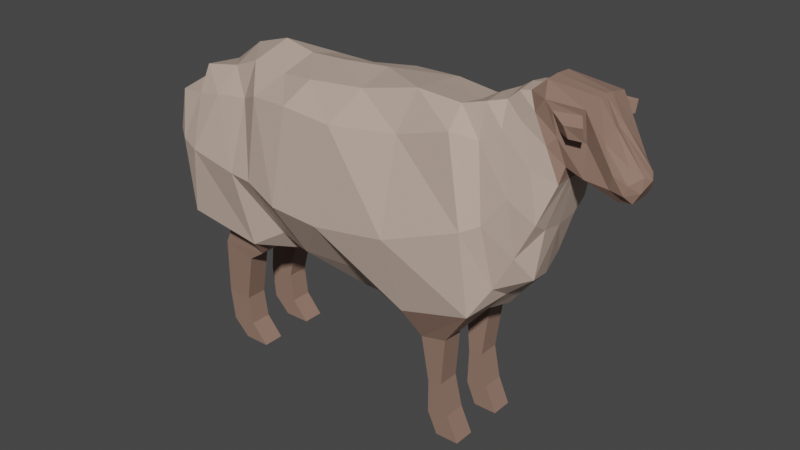 # Source: sheep_ah.blend  (saved by Blender 3.6.11; exported with 4.5.12 LTS)
import bpy
from mathutils import Matrix  # noqa: F401  (used for matrix-valued properties, if any)

bpy.ops.wm.read_factory_settings(use_empty=True)
scene = bpy.context.scene
scene.name = 'Scene'

# ---- collections
col_collection = bpy.data.collections.new('Collection'); scene.collection.children.link(col_collection)

# ---- materials (node trees are filled in below, after node groups)
mat_material_002 = bpy.data.materials.new('Material.002')
mat_material_002.use_transparent_shadow = False
mat_material_001 = bpy.data.materials.new('Material.001')
mat_material_001.use_transparent_shadow = False

# ---- material node trees
mat_material_002.use_nodes = True; mat_material_002.node_tree.nodes.clear()
_N = mat_material_002.node_tree.nodes; _L = mat_material_002.node_tree.links
n0 = _N.new('ShaderNodeBsdfPrincipled'); n0.name = 'Principled BSDF'; n0.location = (10, 300)
n0.distribution = 'GGX'
n0.subsurface_method = 'RANDOM_WALK_SKIN'
n0.inputs[0].default_value = (0.2883, 0.177, 0.1344, 1.0)
n0.inputs[3].default_value = 1.45
n0.inputs[27].default_value = (0.0, 0.0, 0.0, 1.0)
n0.inputs[28].default_value = 1.0
n1 = _N.new('ShaderNodeOutputMaterial'); n1.name = 'Material Output'; n1.location = (300, 300)
_L.new(n0.outputs[0], n1.inputs[0])
n1.is_active_output = True
mat_material_001.use_nodes = True; mat_material_001.node_tree.nodes.clear()
_N = mat_material_001.node_tree.nodes; _L = mat_material_001.node_tree.links
n0 = _N.new('ShaderNodeBsdfPrincipled'); n0.name = 'Principled BSDF'; n0.location = (10, 300)
n0.distribution = 'GGX'
n0.subsurface_method = 'RANDOM_WALK_SKIN'
n0.inputs[0].default_value = (0.5173, 0.3938, 0.3221, 1.0)
n0.inputs[3].default_value = 1.45
n0.inputs[27].default_value = (0.0, 0.0, 0.0, 1.0)
n0.inputs[28].default_value = 1.0
n1 = _N.new('ShaderNodeOutputMaterial'); n1.name = 'Material Output'; n1.location = (300, 300)
_L.new(n0.outputs[0], n1.inputs[0])
n1.is_active_output = True

# ---- world
world_world = bpy.data.worlds.new('World'); scene.world = world_world
world_world.use_nodes = True; world_world.node_tree.nodes.clear()
_N = world_world.node_tree.nodes; _L = world_world.node_tree.links
n0 = _N.new('ShaderNodeOutputWorld'); n0.name = 'World Output'; n0.location = (300, 300)
n1 = _N.new('ShaderNodeBackground'); n1.name = 'Background'; n1.location = (10, 300)
n1.inputs[0].default_value = (0.05088, 0.05088, 0.05088, 1.0)
_L.new(n1.outputs[0], n0.inputs[0])
n0.is_active_output = True
world_world.color = (0.05088, 0.05088, 0.05088)
world_world.use_sun_shadow = False
world_world.sun_shadow_jitter_overblur = 0.0

# ---- meshes
me_plane = bpy.data.meshes.new('Plane')
me_plane.from_pydata([(0.3142, -0.9227, 0.7797), (1.058, -0.919, 0.7117), (0.2869, 1.166, 1.044), (0.9656, 1.082, 0.989), (-0.1936, -0.8577, 0.6858), (-0.2369, 1.165, 1.032), (-0.5871, -1.09, 0.8668), (-0.6668, 0.9624, 0.7977), (-1.582, -0.84, 0.987), (-1.139, 0.9285, 0.8355), (-1.82, -0.4206, 0.5985), (-1.504, 0.8516, 0.8147), (-1.873, -0.1412, 0.6578), (-1.856, 0.8235, 0.7897), (2.007, -1.12, 0.8758), (1.811, 1.111, 0.7411), (2.956, -0.8786, 0.8303), (2.539, 1.321, 0.706), (3.389, -0.05452, 0.5591), (3.085, 1.419, 0.4623), (3.144, -0.5249, 0.5986), (2.836, 1.237, 0.5344), (3.62, 0.4248, 0.5115), (3.296, 1.548, 0.4011), (3.778, 0.9114, 0.3568), (3.448, 1.695, 0.3922), (3.816, 1.119, 0.2955), (3.575, 1.87, 0.4099), (4.047, 1.035, 0.2948), (4.062, 1.864, 0.3963), (4.333, 0.9862, 0.2472), (4.283, 1.519, 0.3309), (4.505, 0.9522, 0.2417), (4.514, 1.271, 0.1846), (2.134, -1.561, 0.629), (2.494, -1.485, 0.6229), (2.218, -2.223, 0.5897), (2.418, -2.185, 0.5889), (2.21, -2.697, 0.5783), (2.519, -2.641, 0.5776), (2.348, -3.001, 0.5736), (2.683, -2.997, 0.5725), (-0.9525, -1.55, 0.6203), (-1.437, -1.439, 0.6184), (-1.311, -1.164, 0.627), (-0.6904, -1.367, 0.6422), (-1.111, -2.274, 0.5817), (-1.489, -2.269, 0.5787), (-1.055, -2.681, 0.575), (-1.437, -2.733, 0.5728), (-0.812, -2.96, 0.5728), (-1.198, -2.964, 0.5716), (0.3328, 1.401, 0.614), (0.3252, -1.259, 0.3995), (1.004, -1.346, 0.39), (1.093, 1.443, 0.5184), (-0.1988, 1.336, 0.524), (-0.177, -1.191, 0.4022), (-0.7141, 1.394, 0.524), (-0.5343, -1.178, 0.3719), (-1.123, 1.232, 0.4829), (-1.518, -0.8934, 0.3855), (-1.626, 1.153, 0.5307), (-1.847, -0.5698, 0.3377), (-1.89, 0.8942, 0.3118), (-1.995, -0.2046, 0.4057), (2.026, -1.317, 0.4255), (1.876, 1.605, 0.4266), (2.943, -0.9636, 0.3478), (2.476, 1.555, 0.3891), (3.557, -0.3476, 0.3691), (3.003, 1.69, 0.2589), (3.179, -0.6769, 0.3527), (2.787, 1.64, 0.3434), (3.624, 0.298, 0.3098), (3.154, 1.83, 0.2553), (3.783, 0.9272, 0.1537), (3.292, 1.858, 0.2406), (3.796, 1.049, 0.1038), (3.468, 2.016, 0.2079), (4.017, 0.9627, 0.09604), (4.066, 1.922, 0.1166), (4.379, 0.8215, 0.1315), (4.262, 1.631, 0.08483), (4.566, 0.8477, 0.1407), (4.65, 1.165, 0.09322), (2.133, -1.56, 0.3193), (2.493, -1.483, 0.3136), (2.217, -2.223, 0.2826), (2.418, -2.185, 0.2818), (2.21, -2.697, 0.2717), (2.519, -2.641, 0.2711), (2.348, -3.001, 0.2672), (2.683, -2.997, 0.2662), (-1.439, -1.432, 0.3035), (-0.9526, -1.547, 0.3072), (-1.346, -1.157, 0.3656), (-0.69, -1.364, 0.3273), (-1.489, -2.268, 0.2716), (-1.111, -2.273, 0.2745), (-1.437, -2.733, 0.2663), (-1.055, -2.68, 0.2684), (-1.198, -2.964, 0.2652), (-0.812, -2.959, 0.2664), (0.3505, 1.501, 0.0), (0.2549, -1.439, 0.0), (0.9285, -1.562, 0.0), (1.076, 1.565, 0.0), (-0.2026, 1.478, 0.0), (-0.1766, -1.205, 0.0), (-0.6578, 1.576, 0.0), (-0.5744, -1.291, 0.0), (-1.178, 1.421, 0.0), (-1.568, -0.7951, 0.0), (-1.608, 1.101, 0.0), (-1.932, -0.5666, 0.0), (-1.912, 0.8825, 0.0), (-1.887, -0.2163, 0.0), (2.01, -1.273, 0.0), (1.833, 1.559, 0.0), (3.001, -1.024, 0.0), (2.497, 1.501, 0.0), (3.483, -0.4341, 0.0), (3.015, 1.774, 0.0), (3.21, -0.7523, 0.0), (2.754, 1.65, 0.0), (3.62, 0.2486, -0.0004795), (3.15, 1.866, 0.0), (3.776, 0.9092, -0.0007431), (3.289, 1.884, 0.0), (3.785, 1.028, -0.0004328), (3.46, 2.026, -2.058e-05), (4.004, 0.9459, -0.0006671), (4.058, 1.935, -4.322e-05), (4.37, 0.8121, -0.0003802), (4.246, 1.622, -0.0002039), (4.56, 0.8418, -0.0002081), (4.703, 1.117, -0.0001131), (0.1709, -0.1672, 1.206), (0.8671, -0.2247, 1.181), (-0.3405, -0.001781, 1.121), (-0.6956, 0.004426, 1.085), (-1.43, 0.1349, 1.065), (-1.734, 0.1928, 0.9679), (-1.913, 0.2651, 0.8453), (1.89, -0.08799, 1.119), (2.829, 0.2157, 0.8606), (3.299, 0.6821, 0.6126), (3.016, 0.3006, 0.7025), (3.51, 1.057, 0.5121), (3.636, 1.345, 0.4213), (3.73, 1.469, 0.377), (4.053, 1.45, 0.2952), (4.384, 1.195, 0.3057), (4.538, 1.083, 0.2348), (-2.097, 0.2746, 0.2045), (4.642, 0.9848, 0.1232), (-1.981, 0.2727, 0.0), (4.633, 0.9804, -0.0001651), (-2.047, 0.6278, 0.0), (-2.04, 0.6303, 0.295), (-2.106, 0.2883, 0.2095), (-2.077, 0.2915, 0.0), (-2.023, 0.01051, 0.06376), (-2.043, 0.005322, 0.0), (-2.059, 0.02947, 0.08556), (-2.07, 0.02265, -8.848e-09), (0.3379, -0.8498, -0.6974), (1.058, -0.919, -0.7117), (0.3104, 1.114, -0.9573), (0.972, 1.044, -0.8999), (-0.1936, -0.8577, -0.6858), (-0.2016, 1.112, -0.9435), (-0.5871, -1.09, -0.8668), (-0.6668, 0.9624, -0.7977), (-1.448, -0.782, -0.7471), (-1.139, 0.9285, -0.8355), (-1.82, -0.4206, -0.5985), (-1.504, 0.8516, -0.8147), (-1.81, -0.1182, -0.6231), (-1.805, 0.7921, -0.7444), (2.007, -1.12, -0.8758), (1.811, 1.111, -0.7411), (2.956, -0.8786, -0.8303), (2.498, 1.265, -0.6249), (3.389, -0.05454, -0.56), (3.085, 1.419, -0.4632), (3.144, -0.5249, -0.5986), (2.836, 1.237, -0.5353), (3.62, 0.4246, -0.5125), (3.296, 1.548, -0.4021), (3.777, 0.9093, -0.3594), (3.448, 1.695, -0.3931), (3.814, 1.112, -0.3004), (3.575, 1.87, -0.41), (4.041, 1.018, -0.3071), (4.062, 1.864, -0.3964), (4.332, 0.9832, -0.2491), (4.283, 1.519, -0.3312), (4.505, 0.9513, -0.2425), (4.513, 1.27, -0.185), (2.134, -1.561, -0.629), (2.494, -1.485, -0.6229), (2.218, -2.223, -0.5897), (2.418, -2.185, -0.5889), (2.21, -2.697, -0.5783), (2.519, -2.641, -0.5776), (2.348, -3.001, -0.5736), (2.683, -2.997, -0.5725), (-0.9525, -1.55, -0.6203), (-1.437, -1.439, -0.6184), (-1.311, -1.164, -0.627), (-0.6904, -1.367, -0.6422), (-1.111, -2.274, -0.5817), (-1.489, -2.269, -0.5787), (-1.055, -2.681, -0.575), (-1.437, -2.733, -0.5728), (-0.812, -2.96, -0.5728), (-1.198, -2.964, -0.5716), (0.3485, 1.317, -0.5639), (0.3252, -1.259, -0.3995), (1.004, -1.346, -0.39), (1.093, 1.443, -0.5184), (-0.1988, 1.336, -0.524), (-0.177, -1.191, -0.4022), (-0.67, 1.31, -0.4724), (-0.5343, -1.178, -0.3719), (-1.123, 1.232, -0.4829), (-1.518, -0.8934, -0.3855), (-1.528, 1.071, -0.4905), (-1.847, -0.5698, -0.3377), (-1.89, 0.8942, -0.3118), (-1.847, -0.1697, -0.3863), (1.997, -1.203, -0.3909), (1.864, 1.516, -0.3864), (2.943, -0.9636, -0.3478), (2.449, 1.466, -0.3471), (3.429, -0.2984, -0.3364), (3.003, 1.69, -0.2597), (3.179, -0.6769, -0.3527), (2.763, 1.554, -0.2958), (3.624, 0.2979, -0.3107), (3.154, 1.83, -0.2562), (3.783, 0.9261, -0.1556), (3.292, 1.858, -0.2415), (3.795, 1.047, -0.1052), (3.468, 2.016, -0.2079), (4.016, 0.9596, -0.09814), (4.066, 1.922, -0.1167), (4.379, 0.8205, -0.1325), (4.262, 1.631, -0.0853), (4.566, 0.8473, -0.1411), (4.65, 1.165, -0.09348), (2.133, -1.56, -0.3193), (2.493, -1.483, -0.3136), (2.217, -2.223, -0.2826), (2.418, -2.185, -0.2818), (2.21, -2.697, -0.2717), (2.519, -2.641, -0.2711), (2.348, -3.001, -0.2672), (2.683, -2.997, -0.2662), (-1.439, -1.432, -0.3035), (-0.9526, -1.547, -0.3072), (-1.346, -1.157, -0.3656), (-0.69, -1.364, -0.3273), (-1.489, -2.268, -0.2716), (-1.111, -2.273, -0.2745), (-1.437, -2.733, -0.2663), (-1.055, -2.68, -0.2684), (-1.198, -2.964, -0.2652), (-0.812, -2.959, -0.2664), (0.1994, -0.1419, -1.102), (0.8718, -0.1979, -1.077), (-0.3018, 0.01069, -1.019), (-0.6527, 0.01651, -0.9838), (-1.355, 0.1422, -0.9655), (-1.636, 0.2019, -0.875), (-1.855, 0.2695, -0.7972), (1.861, -0.07246, -1.017), (2.767, 0.2171, -0.7665), (3.299, 0.6819, -0.6136), (3.016, 0.3006, -0.7034), (3.51, 1.057, -0.5133), (3.636, 1.345, -0.4226), (3.73, 1.468, -0.3774), (4.053, 1.449, -0.2959), (4.384, 1.193, -0.3067), (4.538, 1.082, -0.2353), (-1.943, 0.2819, -0.193), (4.642, 0.9846, -0.1236), (-2.04, 0.6303, -0.295), (-2.106, 0.2883, -0.2095), (-2.023, 0.01051, -0.06376), (-2.059, 0.02947, -0.08556), (3.752, 1.543, 0.3742), (3.671, 1.768, 0.412), (4.017, 1.526, 0.3231), (4.024, 1.787, 0.3869), (3.926, 1.532, 0.4793), (3.873, 1.678, 0.5037), (4.096, 1.526, 0.4459), (4.101, 1.694, 0.487), (3.777, 1.558, -0.3741), (3.681, 1.776, -0.3914), (3.978, 1.546, -0.3304), (3.983, 1.768, -0.3846), (3.928, 1.565, -0.4701), (3.864, 1.713, -0.4819), (4.064, 1.56, -0.4401), (4.068, 1.711, -0.4768), (3.937, 1.553, -0.5423), (3.872, 1.701, -0.5541), (4.072, 1.549, -0.5123), (4.076, 1.7, -0.549), (4.01, 1.578, -0.5564), (3.944, 1.729, -0.5686), (4.15, 1.575, -0.5254), (4.154, 1.731, -0.563)], [], [(138, 139, 3, 2), (138, 2, 5, 140), (140, 5, 7, 141), (141, 7, 9, 142), (142, 9, 11, 143), (143, 11, 13, 144), (139, 1, 14, 145), (145, 14, 16, 146), (148, 20, 18, 147), (146, 16, 20, 148), (147, 18, 22, 149), (149, 22, 24, 150), (150, 24, 26, 151), (151, 26, 28, 152), (152, 28, 30, 153), (153, 30, 32, 154), (16, 14, 34, 35), (35, 34, 36, 37), (37, 36, 38, 39), (39, 38, 40, 41), (45, 44, 43, 42), (6, 8, 44, 45), (42, 43, 47, 46), (46, 47, 49, 48), (48, 49, 51, 50), (79, 131, 129, 77), (61, 113, 111, 59), (76, 128, 130, 78), (58, 110, 112, 60), (69, 121, 119, 67), (66, 118, 120, 68), (77, 129, 127, 75), (59, 111, 109, 57), (74, 126, 128, 76), (56, 108, 110, 58), (85, 137, 135, 83), (67, 119, 107, 55), (82, 134, 136, 84), (54, 106, 118, 66), (75, 127, 123, 71), (57, 109, 105, 53), (68, 87, 86, 66), (87, 89, 88, 86), (89, 91, 90, 88), (91, 93, 92, 90), (97, 95, 94, 96), (59, 97, 96, 61), (95, 99, 98, 94), (99, 101, 100, 98), (101, 103, 102, 100), (11, 62, 64, 13), (28, 80, 82, 30), (12, 65, 63, 10), (47, 98, 100, 49), (31, 83, 81, 29), (48, 101, 99, 46), (154, 156, 85, 33), (1, 54, 66, 14), (51, 102, 103, 50), (30, 82, 84, 32), (15, 67, 55, 3), (49, 100, 102, 51), (33, 85, 83, 31), (50, 103, 101, 48), (14, 66, 86, 34), (17, 69, 67, 15), (35, 87, 68, 16), (20, 72, 70, 18), (34, 86, 88, 36), (21, 73, 69, 17), (0, 53, 54, 1), (37, 89, 87, 35), (16, 68, 72, 20), (19, 71, 73, 21), (3, 55, 52, 2), (36, 88, 90, 38), (39, 91, 89, 37), (2, 52, 56, 5), (40, 92, 93, 41), (18, 70, 74, 22), (4, 57, 53, 0), (38, 90, 92, 40), (23, 75, 71, 19), (41, 93, 91, 39), (5, 56, 58, 7), (22, 74, 76, 24), (6, 59, 57, 4), (44, 96, 94, 43), (25, 77, 75, 23), (45, 97, 59, 6), (7, 58, 60, 9), (8, 61, 96, 44), (24, 76, 78, 26), (42, 95, 97, 45), (27, 79, 77, 25), (9, 60, 62, 11), (26, 78, 80, 28), (10, 63, 61, 8), (43, 94, 98, 47), (29, 81, 79, 27), (144, 155, 65, 12), (46, 99, 95, 42), (8, 142, 143, 10), (10, 143, 144, 12), (3, 139, 145, 15), (15, 145, 146, 17), (21, 148, 147, 19), (17, 146, 148, 21), (19, 147, 149, 23), (23, 149, 150, 25), (25, 150, 151, 27), (151, 294, 295, 27), (29, 152, 153, 31), (31, 153, 154, 33), (32, 84, 156, 154), (13, 64, 155, 144), (155, 163, 164, 157), (84, 136, 158, 156), (72, 124, 122, 70), (73, 125, 121, 69), (60, 112, 114, 62), (78, 130, 132, 80), (53, 105, 106, 54), (68, 120, 124, 72), (63, 115, 113, 61), (81, 133, 131, 79), (71, 123, 125, 73), (155, 157, 117, 65), (55, 107, 104, 52), (62, 114, 116, 64), (80, 132, 134, 82), (65, 117, 115, 63), (83, 135, 133, 81), (52, 104, 108, 56), (70, 122, 126, 74), (156, 158, 137, 85), (6, 141, 142, 8), (4, 140, 141, 6), (0, 138, 140, 4), (0, 1, 139, 138), (160, 159, 162, 161), (64, 160, 161, 155), (116, 159, 160, 64), (163, 165, 166, 164), (162, 166, 165, 161), (161, 165, 163, 155), (271, 169, 170, 272), (271, 273, 172, 169), (273, 274, 174, 172), (274, 275, 176, 174), (275, 276, 178, 176), (276, 277, 180, 178), (272, 278, 181, 168), (278, 279, 183, 181), (281, 280, 185, 187), (279, 281, 187, 183), (280, 282, 189, 185), (282, 283, 191, 189), (283, 284, 193, 191), (284, 285, 195, 193), (285, 286, 197, 195), (286, 287, 199, 197), (183, 202, 201, 181), (202, 204, 203, 201), (204, 206, 205, 203), (206, 208, 207, 205), (212, 209, 210, 211), (173, 212, 211, 175), (209, 213, 214, 210), (213, 215, 216, 214), (215, 217, 218, 216), (246, 244, 129, 131), (228, 226, 111, 113), (243, 245, 130, 128), (225, 227, 112, 110), (236, 234, 119, 121), (233, 235, 120, 118), (244, 242, 127, 129), (226, 224, 109, 111), (241, 243, 128, 126), (223, 225, 110, 108), (252, 250, 135, 137), (234, 222, 107, 119), (249, 251, 136, 134), (221, 233, 118, 106), (242, 238, 123, 127), (224, 220, 105, 109), (235, 233, 253, 254), (254, 253, 255, 256), (256, 255, 257, 258), (258, 257, 259, 260), (264, 263, 261, 262), (226, 228, 263, 264), (262, 261, 265, 266), (266, 265, 267, 268), (268, 267, 269, 270), (178, 180, 231, 229), (195, 197, 249, 247), (179, 177, 230, 232), (214, 216, 267, 265), (198, 196, 248, 250), (215, 213, 266, 268), (287, 200, 252, 289), (168, 181, 233, 221), (218, 217, 270, 269), (197, 199, 251, 249), (182, 170, 222, 234), (216, 218, 269, 267), (200, 198, 250, 252), (217, 215, 268, 270), (181, 201, 253, 233), (184, 182, 234, 236), (202, 183, 235, 254), (187, 185, 237, 239), (201, 203, 255, 253), (188, 184, 236, 240), (167, 168, 221, 220), (204, 202, 254, 256), (183, 187, 239, 235), (186, 188, 240, 238), (170, 169, 219, 222), (203, 205, 257, 255), (206, 204, 256, 258), (169, 172, 223, 219), (207, 208, 260, 259), (185, 189, 241, 237), (171, 167, 220, 224), (205, 207, 259, 257), (190, 186, 238, 242), (208, 206, 258, 260), (172, 174, 225, 223), (189, 191, 243, 241), (173, 171, 224, 226), (211, 210, 261, 263), (192, 190, 242, 244), (212, 173, 226, 264), (174, 176, 227, 225), (175, 211, 263, 228), (191, 193, 245, 243), (209, 212, 264, 262), (194, 192, 244, 246), (176, 178, 229, 227), (193, 195, 247, 245), (177, 175, 228, 230), (210, 214, 265, 261), (196, 194, 246, 248), (277, 179, 232, 288), (213, 209, 262, 266), (175, 177, 276, 275), (177, 179, 277, 276), (170, 182, 278, 272), (182, 184, 279, 278), (188, 186, 280, 281), (184, 188, 281, 279), (186, 190, 282, 280), (190, 192, 283, 282), (192, 194, 284, 283), (196, 305, 303, 194), (196, 198, 286, 285), (198, 200, 287, 286), (199, 287, 289, 251), (180, 277, 288, 231), (288, 157, 164, 292), (251, 289, 158, 136), (239, 237, 122, 124), (240, 236, 121, 125), (227, 229, 114, 112), (245, 247, 132, 130), (220, 221, 106, 105), (235, 239, 124, 120), (230, 228, 113, 115), (248, 246, 131, 133), (238, 240, 125, 123), (288, 232, 117, 157), (222, 219, 104, 107), (229, 231, 116, 114), (247, 249, 134, 132), (232, 230, 115, 117), (250, 248, 133, 135), (219, 223, 108, 104), (237, 241, 126, 122), (289, 252, 137, 158), (173, 175, 275, 274), (171, 173, 274, 273), (167, 171, 273, 271), (167, 271, 272, 168), (290, 291, 162, 159), (231, 288, 291, 290), (116, 231, 290, 159), (292, 164, 166, 293), (162, 291, 293, 166), (291, 288, 292, 293), (295, 299, 301, 297), (27, 295, 297, 29), (152, 296, 294, 151), (29, 297, 296, 152), (299, 298, 300, 301), (294, 298, 299, 295), (296, 300, 298, 294), (297, 301, 300, 296), (303, 307, 306, 302), (285, 304, 305, 196), (284, 302, 304, 285), (194, 303, 302, 284), (307, 309, 308, 306), (302, 306, 308, 304), (304, 308, 309, 305), (305, 309, 307, 303), (311, 310, 312, 313), (315, 317, 316, 314), (311, 315, 314, 310), (312, 316, 317, 313), (313, 317, 315, 311), (310, 314, 316, 312)])
me_plane.polygons.foreach_set('material_index', [1, 1, 1, 1, 1, 1, 1, 1, 1, 1, 1, 1, 0, 0, 0, 0, 0, 0, 0, 0, 0, 0, 0, 0, 0, 0, 1, 0, 1, 1, 1, 1, 1, 1, 1, 0, 1, 0, 1, 1, 1, 0, 0, 0, 0, 0, 0, 0, 0, 0, 1, 0, 1, 0, 0, 0, 0, 1, 0, 0, 1, 0, 0, 0, 0, 1, 0, 1, 0, 1, 1, 0, 1, 1, 1, 0, 0, 1, 0, 1, 1, 0, 1, 0, 1, 1, 1, 0, 1, 0, 1, 0, 0, 0, 0, 1, 0, 1, 0, 0, 1, 0, 1, 1, 1, 1, 1, 1, 1, 1, 0, 0, 0, 0, 0, 1, 1, 0, 1, 1, 1, 0, 1, 1, 1, 0, 1, 1, 1, 1, 0, 1, 0, 1, 1, 0, 1, 1, 1, 1, 0, 0, 0, 0, 0, 0, 1, 1, 1, 1, 1, 1, 1, 1, 1, 1, 1, 1, 0, 0, 0, 0, 0, 0, 0, 0, 0, 0, 0, 0, 0, 0, 1, 0, 1, 1, 1, 1, 1, 1, 1, 0, 1, 0, 1, 1, 1, 0, 0, 0, 0, 0, 0, 0, 0, 0, 1, 0, 1, 0, 0, 0, 0, 1, 0, 0, 1, 0, 0, 0, 0, 1, 0, 1, 0, 1, 1, 0, 1, 1, 1, 0, 0, 1, 0, 1, 1, 0, 1, 0, 1, 1, 1, 0, 1, 0, 1, 0, 0, 0, 0, 1, 0, 1, 0, 0, 1, 0, 1, 1, 1, 1, 1, 1, 1, 0, 0, 0, 0, 0, 0, 1, 1, 0, 1, 1, 1, 0, 1, 1, 1, 0, 1, 1, 1, 1, 0, 1, 0, 1, 1, 0, 1, 1, 1, 1, 0, 0, 0, 0, 0, 0, 0, 0, 0, 0, 0, 0, 0, 0, 0, 0, 0, 0, 0, 0, 0, 0, 0, 0, 0, 0, 0, 0])
_uv = me_plane.uv_layers.new(name='UVMap')
_uv.uv.foreach_set('vector', [0.0, 0.5, 1.0, 0.5, 1.0, 1.0, 0.0, 1.0, 0.0, 0.5, 0.0, 1.0, 0.0, 1.0, 0.0, 0.5, 0.0, 0.5, 0.0, 1.0, 0.0, 1.0, 0.0, 0.5, 0.0, 0.5, 0.0, 1.0, 0.0, 1.0, 0.0, 0.5, 0.0, 0.5, 0.0, 1.0, 0.0, 1.0, 0.0, 0.5, 0.0, 0.5, 0.0, 1.0, 0.0, 1.0, 0.0, 0.5, 1.0, 0.5, 1.0, 0.0, 1.0, 0.0, 1.0, 0.5, 1.0, 0.5, 1.0, 0.0, 1.0, 0.0, 1.0, 0.5, 1.0, 0.5, 1.0, 0.0, 1.0, 0.0, 1.0, 0.5, 1.0, 0.5, 1.0, 0.0, 1.0, 0.0, 1.0, 0.5, 1.0, 0.5, 1.0, 0.0, 1.0, 0.0, 1.0, 0.5, 1.0, 0.5, 1.0, 0.0, 1.0, 0.0, 1.0, 0.5, 1.0, 0.5, 1.0, 0.0, 1.0, 0.0, 1.0, 0.5, 1.0, 0.5, 1.0, 0.0, 1.0, 0.0, 1.0, 0.5, 1.0, 0.5, 1.0, 0.0, 1.0, 0.0, 1.0, 0.5, 1.0, 0.5, 1.0, 0.0, 1.0, 0.0, 1.0, 0.5, 1.0, 0.0, 1.0, 0.0, 1.0, 0.0, 1.0, 0.0, 1.0, 0.0, 1.0, 0.0, 1.0, 0.0, 1.0, 0.0, 1.0, 0.0, 1.0, 0.0, 1.0, 0.0, 1.0, 0.0, 1.0, 0.0, 1.0, 0.0, 1.0, 0.0, 1.0, 0.0, 0.0, 0.0, 0.0, 0.0, 0.0, 0.0, 0.0, 0.0, 0.0, 0.0, 0.0, 0.0, 0.0, 0.0, 0.0, 0.0, 0.0, 0.0, 0.0, 0.0, 0.0, 0.0, 0.0, 0.0, 0.0, 0.0, 0.0, 0.0, 0.0, 0.0, 0.0, 0.0, 0.0, 0.0, 0.0, 0.0, 0.0, 0.0, 0.0, 0.0, 1.0, 1.0, 1.0, 1.0, 1.0, 1.0, 1.0, 1.0, 0.0, 0.0, 0.0, 0.0, 0.0, 0.0, 0.0, 0.0, 1.0, 0.0, 1.0, 0.0, 1.0, 0.0, 1.0, 0.0, 0.0, 1.0, 0.0, 1.0, 0.0, 1.0, 0.0, 1.0, 1.0, 1.0, 1.0, 1.0, 1.0, 1.0, 1.0, 1.0, 1.0, 0.0, 1.0, 0.0, 1.0, 0.0, 1.0, 0.0, 1.0, 1.0, 1.0, 1.0, 1.0, 1.0, 1.0, 1.0, 0.0, 0.0, 0.0, 0.0, 0.0, 0.0, 0.0, 0.0, 1.0, 0.0, 1.0, 0.0, 1.0, 0.0, 1.0, 0.0, 0.0, 1.0, 0.0, 1.0, 0.0, 1.0, 0.0, 1.0, 1.0, 1.0, 1.0, 1.0, 1.0, 1.0, 1.0, 1.0, 1.0, 1.0, 1.0, 1.0, 1.0, 1.0, 1.0, 1.0, 1.0, 0.0, 1.0, 0.0, 1.0, 0.0, 1.0, 0.0, 1.0, 0.0, 1.0, 0.0, 1.0, 0.0, 1.0, 0.0, 1.0, 1.0, 1.0, 1.0, 1.0, 1.0, 1.0, 1.0, 0.0, 0.0, 0.0, 0.0, 0.0, 0.0, 0.0, 0.0, 1.0, 0.0, 1.0, 0.0, 1.0, 0.0, 1.0, 0.0, 1.0, 0.0, 1.0, 0.0, 1.0, 0.0, 1.0, 0.0, 1.0, 0.0, 1.0, 0.0, 1.0, 0.0, 1.0, 0.0, 1.0, 0.0, 1.0, 0.0, 1.0, 0.0, 1.0, 0.0, 0.0, 0.0, 0.0, 0.0, 0.0, 0.0, 0.0, 0.0, 0.0, 0.0, 0.0, 0.0, 0.0, 0.0, 0.0, 0.0, 0.0, 0.0, 0.0, 0.0, 0.0, 0.0, 0.0, 0.0, 0.0, 0.0, 0.0, 0.0, 0.0, 0.0, 0.0, 0.0, 0.0, 0.0, 0.0, 0.0, 0.0, 0.0, 0.0, 0.0, 0.0, 1.0, 0.0, 1.0, 0.0, 1.0, 0.0, 1.0, 1.0, 0.0, 1.0, 0.0, 1.0, 0.0, 1.0, 0.0, 0.0, 0.0, 0.0, 0.0, 0.0, 0.0, 0.0, 0.0, 0.0, 0.0, 0.0, 0.0, 0.0, 0.0, 0.0, 0.0, 1.0, 1.0, 1.0, 1.0, 1.0, 1.0, 1.0, 1.0, 0.0, 0.0, 0.0, 0.0, 0.0, 0.0, 0.0, 0.0, 1.0, 0.5, 1.0, 0.5, 1.0, 1.0, 1.0, 1.0, 1.0, 0.0, 1.0, 0.0, 1.0, 0.0, 1.0, 0.0, 0.0, 0.0, 0.0, 0.0, 0.0, 0.0, 0.0, 0.0, 1.0, 0.0, 1.0, 0.0, 1.0, 0.0, 1.0, 0.0, 1.0, 1.0, 1.0, 1.0, 1.0, 1.0, 1.0, 1.0, 0.0, 0.0, 0.0, 0.0, 0.0, 0.0, 0.0, 0.0, 1.0, 1.0, 1.0, 1.0, 1.0, 1.0, 1.0, 1.0, 0.0, 0.0, 0.0, 0.0, 0.0, 0.0, 0.0, 0.0, 1.0, 0.0, 1.0, 0.0, 1.0, 0.0, 1.0, 0.0, 1.0, 1.0, 1.0, 1.0, 1.0, 1.0, 1.0, 1.0, 1.0, 0.0, 1.0, 0.0, 1.0, 0.0, 1.0, 0.0, 1.0, 0.0, 1.0, 0.0, 1.0, 0.0, 1.0, 0.0, 1.0, 0.0, 1.0, 0.0, 1.0, 0.0, 1.0, 0.0, 1.0, 1.0, 1.0, 1.0, 1.0, 1.0, 1.0, 1.0, 0.0, 0.0, 0.0, 0.0, 1.0, 0.0, 1.0, 0.0, 1.0, 0.0, 1.0, 0.0, 1.0, 0.0, 1.0, 0.0, 1.0, 0.0, 1.0, 0.0, 1.0, 0.0, 1.0, 0.0, 1.0, 1.0, 1.0, 1.0, 1.0, 1.0, 1.0, 1.0, 1.0, 1.0, 1.0, 1.0, 0.0, 1.0, 0.0, 1.0, 1.0, 0.0, 1.0, 0.0, 1.0, 0.0, 1.0, 0.0, 1.0, 0.0, 1.0, 0.0, 1.0, 0.0, 1.0, 0.0, 0.0, 1.0, 0.0, 1.0, 0.0, 1.0, 0.0, 1.0, 1.0, 0.0, 1.0, 0.0, 1.0, 0.0, 1.0, 0.0, 1.0, 0.0, 1.0, 0.0, 1.0, 0.0, 1.0, 0.0, 0.0, 0.0, 0.0, 0.0, 0.0, 0.0, 0.0, 0.0, 1.0, 0.0, 1.0, 0.0, 1.0, 0.0, 1.0, 0.0, 1.0, 1.0, 1.0, 1.0, 1.0, 1.0, 1.0, 1.0, 1.0, 0.0, 1.0, 0.0, 1.0, 0.0, 1.0, 0.0, 0.0, 1.0, 0.0, 1.0, 0.0, 1.0, 0.0, 1.0, 1.0, 0.0, 1.0, 0.0, 1.0, 0.0, 1.0, 0.0, 0.0, 0.0, 0.0, 0.0, 0.0, 0.0, 0.0, 0.0, 0.0, 0.0, 0.0, 0.0, 0.0, 0.0, 0.0, 0.0, 1.0, 1.0, 1.0, 1.0, 1.0, 1.0, 1.0, 1.0, 0.0, 0.0, 0.0, 0.0, 0.0, 0.0, 0.0, 0.0, 0.0, 1.0, 0.0, 1.0, 0.0, 1.0, 0.0, 1.0, 0.0, 0.0, 0.0, 0.0, 0.0, 0.0, 0.0, 0.0, 1.0, 0.0, 1.0, 0.0, 1.0, 0.0, 1.0, 0.0, 0.0, 0.0, 0.0, 0.0, 0.0, 0.0, 0.0, 0.0, 1.0, 1.0, 1.0, 1.0, 1.0, 1.0, 1.0, 1.0, 0.0, 1.0, 0.0, 1.0, 0.0, 1.0, 0.0, 1.0, 1.0, 0.0, 1.0, 0.0, 1.0, 0.0, 1.0, 0.0, 0.0, 0.0, 0.0, 0.0, 0.0, 0.0, 0.0, 0.0, 0.0, 0.0, 0.0, 0.0, 0.0, 0.0, 0.0, 0.0, 1.0, 1.0, 1.0, 1.0, 1.0, 1.0, 1.0, 1.0, 0.0, 0.5, 0.0, 0.5, 0.0, 0.0, 0.0, 0.0, 0.0, 0.0, 0.0, 0.0, 0.0, 0.0, 0.0, 0.0, 0.0, 0.0, 0.0, 0.5, 0.0, 0.5, 0.0, 0.0, 0.0, 0.0, 0.0, 0.5, 0.0, 0.5, 0.0, 0.0, 1.0, 1.0, 1.0, 0.5, 1.0, 0.5, 1.0, 1.0, 1.0, 1.0, 1.0, 0.5, 1.0, 0.5, 1.0, 1.0, 1.0, 1.0, 1.0, 0.5, 1.0, 0.5, 1.0, 1.0, 1.0, 1.0, 1.0, 0.5, 1.0, 0.5, 1.0, 1.0, 1.0, 1.0, 1.0, 0.5, 1.0, 0.5, 1.0, 1.0, 1.0, 1.0, 1.0, 0.5, 1.0, 0.5, 1.0, 1.0, 1.0, 1.0, 1.0, 0.5, 1.0, 0.5, 1.0, 1.0, 1.0, 0.5, 1.0, 0.5, 1.0, 1.0, 1.0, 1.0, 1.0, 1.0, 1.0, 0.5, 1.0, 0.5, 1.0, 1.0, 1.0, 1.0, 1.0, 0.5, 1.0, 0.5, 1.0, 1.0, 1.0, 0.0, 1.0, 0.0, 1.0, 0.5, 1.0, 0.5, 0.0, 1.0, 0.0, 1.0, 0.0, 0.5, 0.0, 0.5, 0.0, 0.5, 0.0, 0.5, 0.0, 0.5, 0.0, 0.5, 1.0, 0.0, 1.0, 0.0, 1.0, 0.5, 1.0, 0.5, 1.0, 0.0, 1.0, 0.0, 1.0, 0.0, 1.0, 0.0, 1.0, 1.0, 1.0, 1.0, 1.0, 1.0, 1.0, 1.0, 0.0, 1.0, 0.0, 1.0, 0.0, 1.0, 0.0, 1.0, 1.0, 0.0, 1.0, 0.0, 1.0, 0.0, 1.0, 0.0, 0.0, 0.0, 0.0, 0.0, 1.0, 0.0, 1.0, 0.0, 1.0, 0.0, 1.0, 0.0, 1.0, 0.0, 1.0, 0.0, 0.0, 0.0, 0.0, 0.0, 0.0, 0.0, 0.0, 0.0, 1.0, 1.0, 1.0, 1.0, 1.0, 1.0, 1.0, 1.0, 1.0, 1.0, 1.0, 1.0, 1.0, 1.0, 1.0, 1.0, 0.0, 0.5, 0.0, 0.5, 0.0, 0.0, 0.0, 0.0, 1.0, 1.0, 1.0, 1.0, 0.0, 1.0, 0.0, 1.0, 0.0, 1.0, 0.0, 1.0, 0.0, 1.0, 0.0, 1.0, 1.0, 0.0, 1.0, 0.0, 1.0, 0.0, 1.0, 0.0, 0.0, 0.0, 0.0, 0.0, 0.0, 0.0, 0.0, 0.0, 1.0, 1.0, 1.0, 1.0, 1.0, 1.0, 1.0, 1.0, 0.0, 1.0, 0.0, 1.0, 0.0, 1.0, 0.0, 1.0, 1.0, 0.0, 1.0, 0.0, 1.0, 0.0, 1.0, 0.0, 1.0, 0.5, 1.0, 0.5, 1.0, 1.0, 1.0, 1.0, 0.0, 0.0, 0.0, 0.5, 0.0, 0.5, 0.0, 0.0, 0.0, 0.0, 0.0, 0.5, 0.0, 0.5, 0.0, 0.0, 0.0, 0.0, 0.0, 0.5, 0.0, 0.5, 0.0, 0.0, 0.0, 0.0, 1.0, 0.0, 1.0, 0.5, 0.0, 0.5, 0.0, 1.0, 0.0, 1.0, 0.0, 0.5, 0.0, 0.5, 0.0, 1.0, 0.0, 1.0, 0.0, 0.5, 0.0, 0.5, 0.0, 1.0, 0.0, 1.0, 0.0, 1.0, 0.0, 1.0, 0.0, 0.5, 0.0, 0.5, 0.0, 0.5, 0.0, 0.5, 0.0, 0.5, 0.0, 0.5, 0.0, 0.5, 0.0, 0.5, 0.0, 0.5, 0.0, 0.5, 0.0, 0.5, 0.0, 0.5, 0.0, 0.5, 0.0, 1.0, 1.0, 1.0, 1.0, 0.5, 0.0, 0.5, 0.0, 0.5, 0.0, 1.0, 0.0, 1.0, 0.0, 0.5, 0.0, 0.5, 0.0, 1.0, 0.0, 1.0, 0.0, 0.5, 0.0, 0.5, 0.0, 1.0, 0.0, 1.0, 0.0, 0.5, 0.0, 0.5, 0.0, 1.0, 0.0, 1.0, 0.0, 0.5, 0.0, 0.5, 0.0, 1.0, 0.0, 1.0, 1.0, 0.5, 1.0, 0.5, 1.0, 0.0, 1.0, 0.0, 1.0, 0.5, 1.0, 0.5, 1.0, 0.0, 1.0, 0.0, 1.0, 0.5, 1.0, 0.5, 1.0, 0.0, 1.0, 0.0, 1.0, 0.5, 1.0, 0.5, 1.0, 0.0, 1.0, 0.0, 1.0, 0.5, 1.0, 0.5, 1.0, 0.0, 1.0, 0.0, 1.0, 0.5, 1.0, 0.5, 1.0, 0.0, 1.0, 0.0, 1.0, 0.5, 1.0, 0.5, 1.0, 0.0, 1.0, 0.0, 1.0, 0.5, 1.0, 0.5, 1.0, 0.0, 1.0, 0.0, 1.0, 0.5, 1.0, 0.5, 1.0, 0.0, 1.0, 0.0, 1.0, 0.5, 1.0, 0.5, 1.0, 0.0, 1.0, 0.0, 1.0, 0.0, 1.0, 0.0, 1.0, 0.0, 1.0, 0.0, 1.0, 0.0, 1.0, 0.0, 1.0, 0.0, 1.0, 0.0, 1.0, 0.0, 1.0, 0.0, 1.0, 0.0, 1.0, 0.0, 1.0, 0.0, 1.0, 0.0, 1.0, 0.0, 1.0, 0.0, 0.0, 0.0, 0.0, 0.0, 0.0, 0.0, 0.0, 0.0, 0.0, 0.0, 0.0, 0.0, 0.0, 0.0, 0.0, 0.0, 0.0, 0.0, 0.0, 0.0, 0.0, 0.0, 0.0, 0.0, 0.0, 0.0, 0.0, 0.0, 0.0, 0.0, 0.0, 0.0, 0.0, 0.0, 0.0, 0.0, 0.0, 0.0, 0.0, 0.0, 1.0, 1.0, 1.0, 1.0, 1.0, 1.0, 1.0, 1.0, 0.0, 0.0, 0.0, 0.0, 0.0, 0.0, 0.0, 0.0, 1.0, 0.0, 1.0, 0.0, 1.0, 0.0, 1.0, 0.0, 0.0, 1.0, 0.0, 1.0, 0.0, 1.0, 0.0, 1.0, 1.0, 1.0, 1.0, 1.0, 1.0, 1.0, 1.0, 1.0, 1.0, 0.0, 1.0, 0.0, 1.0, 0.0, 1.0, 0.0, 1.0, 1.0, 1.0, 1.0, 1.0, 1.0, 1.0, 1.0, 0.0, 0.0, 0.0, 0.0, 0.0, 0.0, 0.0, 0.0, 1.0, 0.0, 1.0, 0.0, 1.0, 0.0, 1.0, 0.0, 0.0, 1.0, 0.0, 1.0, 0.0, 1.0, 0.0, 1.0, 1.0, 1.0, 1.0, 1.0, 1.0, 1.0, 1.0, 1.0, 1.0, 1.0, 1.0, 1.0, 1.0, 1.0, 1.0, 1.0, 1.0, 0.0, 1.0, 0.0, 1.0, 0.0, 1.0, 0.0, 1.0, 0.0, 1.0, 0.0, 1.0, 0.0, 1.0, 0.0, 1.0, 1.0, 1.0, 1.0, 1.0, 1.0, 1.0, 1.0, 0.0, 0.0, 0.0, 0.0, 0.0, 0.0, 0.0, 0.0, 1.0, 0.0, 1.0, 0.0, 1.0, 0.0, 1.0, 0.0, 1.0, 0.0, 1.0, 0.0, 1.0, 0.0, 1.0, 0.0, 1.0, 0.0, 1.0, 0.0, 1.0, 0.0, 1.0, 0.0, 1.0, 0.0, 1.0, 0.0, 1.0, 0.0, 1.0, 0.0, 0.0, 0.0, 0.0, 0.0, 0.0, 0.0, 0.0, 0.0, 0.0, 0.0, 0.0, 0.0, 0.0, 0.0, 0.0, 0.0, 0.0, 0.0, 0.0, 0.0, 0.0, 0.0, 0.0, 0.0, 0.0, 0.0, 0.0, 0.0, 0.0, 0.0, 0.0, 0.0, 0.0, 0.0, 0.0, 0.0, 0.0, 0.0, 0.0, 0.0, 0.0, 1.0, 0.0, 1.0, 0.0, 1.0, 0.0, 1.0, 1.0, 0.0, 1.0, 0.0, 1.0, 0.0, 1.0, 0.0, 0.0, 0.0, 0.0, 0.0, 0.0, 0.0, 0.0, 0.0, 0.0, 0.0, 0.0, 0.0, 0.0, 0.0, 0.0, 0.0, 1.0, 1.0, 1.0, 1.0, 1.0, 1.0, 1.0, 1.0, 0.0, 0.0, 0.0, 0.0, 0.0, 0.0, 0.0, 0.0, 1.0, 0.5, 1.0, 1.0, 1.0, 1.0, 1.0, 0.5, 1.0, 0.0, 1.0, 0.0, 1.0, 0.0, 1.0, 0.0, 0.0, 0.0, 0.0, 0.0, 0.0, 0.0, 0.0, 0.0, 1.0, 0.0, 1.0, 0.0, 1.0, 0.0, 1.0, 0.0, 1.0, 1.0, 1.0, 1.0, 1.0, 1.0, 1.0, 1.0, 0.0, 0.0, 0.0, 0.0, 0.0, 0.0, 0.0, 0.0, 1.0, 1.0, 1.0, 1.0, 1.0, 1.0, 1.0, 1.0, 0.0, 0.0, 0.0, 0.0, 0.0, 0.0, 0.0, 0.0, 1.0, 0.0, 1.0, 0.0, 1.0, 0.0, 1.0, 0.0, 1.0, 1.0, 1.0, 1.0, 1.0, 1.0, 1.0, 1.0, 1.0, 0.0, 1.0, 0.0, 1.0, 0.0, 1.0, 0.0, 1.0, 0.0, 1.0, 0.0, 1.0, 0.0, 1.0, 0.0, 1.0, 0.0, 1.0, 0.0, 1.0, 0.0, 1.0, 0.0, 1.0, 1.0, 1.0, 1.0, 1.0, 1.0, 1.0, 1.0, 0.0, 0.0, 1.0, 0.0, 1.0, 0.0, 0.0, 0.0, 1.0, 0.0, 1.0, 0.0, 1.0, 0.0, 1.0, 0.0, 1.0, 0.0, 1.0, 0.0, 1.0, 0.0, 1.0, 0.0, 1.0, 1.0, 1.0, 1.0, 1.0, 1.0, 1.0, 1.0, 1.0, 1.0, 0.0, 1.0, 0.0, 1.0, 1.0, 1.0, 1.0, 0.0, 1.0, 0.0, 1.0, 0.0, 1.0, 0.0, 1.0, 0.0, 1.0, 0.0, 1.0, 0.0, 1.0, 0.0, 0.0, 1.0, 0.0, 1.0, 0.0, 1.0, 0.0, 1.0, 1.0, 0.0, 1.0, 0.0, 1.0, 0.0, 1.0, 0.0, 1.0, 0.0, 1.0, 0.0, 1.0, 0.0, 1.0, 0.0, 0.0, 0.0, 0.0, 0.0, 0.0, 0.0, 0.0, 0.0, 1.0, 0.0, 1.0, 0.0, 1.0, 0.0, 1.0, 0.0, 1.0, 1.0, 1.0, 1.0, 1.0, 1.0, 1.0, 1.0, 1.0, 0.0, 1.0, 0.0, 1.0, 0.0, 1.0, 0.0, 0.0, 1.0, 0.0, 1.0, 0.0, 1.0, 0.0, 1.0, 1.0, 0.0, 1.0, 0.0, 1.0, 0.0, 1.0, 0.0, 0.0, 0.0, 0.0, 0.0, 0.0, 0.0, 0.0, 0.0, 0.0, 0.0, 0.0, 0.0, 0.0, 0.0, 0.0, 0.0, 1.0, 1.0, 1.0, 1.0, 1.0, 1.0, 1.0, 1.0, 0.0, 0.0, 0.0, 0.0, 0.0, 0.0, 0.0, 0.0, 0.0, 1.0, 0.0, 1.0, 0.0, 1.0, 0.0, 1.0, 0.0, 0.0, 0.0, 0.0, 0.0, 0.0, 0.0, 0.0, 1.0, 0.0, 1.0, 0.0, 1.0, 0.0, 1.0, 0.0, 0.0, 0.0, 0.0, 0.0, 0.0, 0.0, 0.0, 0.0, 1.0, 1.0, 1.0, 1.0, 1.0, 1.0, 1.0, 1.0, 0.0, 1.0, 0.0, 1.0, 0.0, 1.0, 0.0, 1.0, 1.0, 0.0, 1.0, 0.0, 1.0, 0.0, 1.0, 0.0, 0.0, 0.0, 0.0, 0.0, 0.0, 0.0, 0.0, 0.0, 0.0, 0.0, 0.0, 0.0, 0.0, 0.0, 0.0, 0.0, 1.0, 1.0, 1.0, 1.0, 1.0, 1.0, 1.0, 1.0, 0.0, 0.5, 0.0, 0.0, 0.0, 0.0, 0.0, 0.5, 0.0, 0.0, 0.0, 0.0, 0.0, 0.0, 0.0, 0.0, 0.0, 0.0, 0.0, 0.0, 0.0, 0.5, 0.0, 0.5, 0.0, 0.0, 0.0, 0.0, 0.0, 0.5, 0.0, 0.5, 1.0, 1.0, 1.0, 1.0, 1.0, 0.5, 1.0, 0.5, 1.0, 1.0, 1.0, 1.0, 1.0, 0.5, 1.0, 0.5, 1.0, 1.0, 1.0, 1.0, 1.0, 0.5, 1.0, 0.5, 1.0, 1.0, 1.0, 1.0, 1.0, 0.5, 1.0, 0.5, 1.0, 1.0, 1.0, 1.0, 1.0, 0.5, 1.0, 0.5, 1.0, 1.0, 1.0, 1.0, 1.0, 0.5, 1.0, 0.5, 1.0, 1.0, 1.0, 1.0, 1.0, 0.5, 1.0, 0.5, 1.0, 1.0, 1.0, 1.0, 1.0, 1.0, 1.0, 1.0, 1.0, 1.0, 1.0, 1.0, 1.0, 0.5, 1.0, 0.5, 1.0, 1.0, 1.0, 1.0, 1.0, 0.5, 1.0, 0.5, 1.0, 0.0, 1.0, 0.5, 1.0, 0.5, 1.0, 0.0, 0.0, 1.0, 0.0, 0.5, 0.0, 0.5, 0.0, 1.0, 0.0, 0.5, 0.0, 0.5, 0.0, 0.5, 0.0, 0.5, 1.0, 0.0, 1.0, 0.5, 1.0, 0.5, 1.0, 0.0, 1.0, 0.0, 1.0, 0.0, 1.0, 0.0, 1.0, 0.0, 1.0, 1.0, 1.0, 1.0, 1.0, 1.0, 1.0, 1.0, 0.0, 1.0, 0.0, 1.0, 0.0, 1.0, 0.0, 1.0, 1.0, 0.0, 1.0, 0.0, 1.0, 0.0, 1.0, 0.0, 0.0, 0.0, 1.0, 0.0, 1.0, 0.0, 0.0, 0.0, 1.0, 0.0, 1.0, 0.0, 1.0, 0.0, 1.0, 0.0, 0.0, 0.0, 0.0, 0.0, 0.0, 0.0, 0.0, 0.0, 1.0, 1.0, 1.0, 1.0, 1.0, 1.0, 1.0, 1.0, 1.0, 1.0, 1.0, 1.0, 1.0, 1.0, 1.0, 1.0, 0.0, 0.5, 0.0, 0.0, 0.0, 0.0, 0.0, 0.5, 1.0, 1.0, 0.0, 1.0, 0.0, 1.0, 1.0, 1.0, 0.0, 1.0, 0.0, 1.0, 0.0, 1.0, 0.0, 1.0, 1.0, 0.0, 1.0, 0.0, 1.0, 0.0, 1.0, 0.0, 0.0, 0.0, 0.0, 0.0, 0.0, 0.0, 0.0, 0.0, 1.0, 1.0, 1.0, 1.0, 1.0, 1.0, 1.0, 1.0, 0.0, 1.0, 0.0, 1.0, 0.0, 1.0, 0.0, 1.0, 1.0, 0.0, 1.0, 0.0, 1.0, 0.0, 1.0, 0.0, 1.0, 0.5, 1.0, 1.0, 1.0, 1.0, 1.0, 0.5, 0.0, 0.0, 0.0, 0.0, 0.0, 0.5, 0.0, 0.5, 0.0, 0.0, 0.0, 0.0, 0.0, 0.5, 0.0, 0.5, 0.0, 0.0, 0.0, 0.0, 0.0, 0.5, 0.0, 0.5, 0.0, 0.0, 0.0, 0.5, 1.0, 0.5, 1.0, 0.0, 0.0, 1.0, 0.0, 0.5, 0.0, 0.5, 0.0, 1.0, 0.0, 1.0, 0.0, 0.5, 0.0, 0.5, 0.0, 1.0, 0.0, 1.0, 0.0, 1.0, 0.0, 1.0, 0.0, 1.0, 0.0, 0.5, 0.0, 0.5, 0.0, 0.5, 0.0, 0.5, 0.0, 0.5, 0.0, 0.5, 0.0, 0.5, 0.0, 0.5, 0.0, 0.5, 0.0, 0.5, 0.0, 0.5, 0.0, 0.5, 1.0, 1.0, 1.0, 1.0, 1.0, 1.0, 1.0, 1.0, 1.0, 1.0, 1.0, 1.0, 1.0, 1.0, 1.0, 1.0, 1.0, 0.5, 1.0, 0.5, 1.0, 0.5, 1.0, 0.5, 1.0, 1.0, 1.0, 1.0, 1.0, 0.5, 1.0, 0.5, 1.0, 1.0, 1.0, 0.5, 1.0, 0.5, 1.0, 1.0, 1.0, 0.5, 1.0, 0.5, 1.0, 1.0, 1.0, 1.0, 1.0, 0.5, 1.0, 0.5, 1.0, 0.5, 1.0, 0.5, 1.0, 1.0, 1.0, 1.0, 1.0, 0.5, 1.0, 0.5, 1.0, 1.0, 1.0, 1.0, 1.0, 0.5, 1.0, 0.5, 1.0, 0.5, 1.0, 0.5, 1.0, 1.0, 1.0, 1.0, 1.0, 0.5, 1.0, 0.5, 1.0, 0.5, 1.0, 0.5, 1.0, 1.0, 1.0, 1.0, 1.0, 0.5, 1.0, 0.5, 1.0, 1.0, 1.0, 1.0, 1.0, 0.5, 1.0, 0.5, 1.0, 0.5, 1.0, 0.5, 1.0, 0.5, 1.0, 0.5, 1.0, 0.5, 1.0, 0.5, 1.0, 1.0, 1.0, 1.0, 1.0, 1.0, 1.0, 1.0, 1.0, 1.0, 1.0, 1.0, 1.0, 1.0, 1.0, 0.5, 1.0, 0.5, 1.0, 1.0, 1.0, 1.0, 1.0, 1.0, 1.0, 0.5, 1.0, 0.5, 1.0, 1.0, 1.0, 1.0, 1.0, 0.5, 1.0, 0.5, 1.0, 0.5, 1.0, 0.5, 1.0, 1.0, 1.0, 1.0, 1.0, 1.0, 1.0, 1.0, 1.0, 1.0, 1.0, 1.0, 1.0, 0.5, 1.0, 0.5, 1.0, 0.5, 1.0, 0.5])
me_plane.materials.append(mat_material_002)
me_plane.materials.append(mat_material_001)
me_plane.use_mirror_z = True
me_plane.update()
arm_armature = bpy.data.armatures.new('Armature')  # bones are not reproduced

# ---- objects
ob_empty = bpy.data.objects.new('Empty', None)
ob_plane = bpy.data.objects.new('Plane', me_plane)
ob_armature = bpy.data.objects.new('Armature', arm_armature)

# ---- transforms, parenting, visibility, modifiers, constraints
ob_empty.location = (0.0, 0.0, 0.0)
ob_empty.rotation_euler = (1.571, -0.0, -0.0)
ob_empty.empty_display_type = 'IMAGE'
ob_empty.empty_display_size = 6.859
ob_empty.empty_image_offset = (-0.3645, -0.3645)
ob_plane.parent = ob_armature
ob_plane.matrix_parent_inverse = Matrix(((0.04291, 1.147e-07, -0.8536, 0.9459), (-1.147e-07, 0.8547, 1.091e-07, 0.4906), (0.8536, 1.091e-07, 0.04291, 0.8804), (-0.0, -0.0, -0.0, 1.0)))
ob_plane.location = (-1.102, 0.02164, 0.9578)
ob_plane.rotation_euler = (1.571, -0.0, 0.0)
ob_plane.scale = (0.5921, 0.5921, 0.5921)
ob_plane.use_mesh_mirror_z = True
_vg = ob_plane.vertex_groups.new(name='Bone')
_vg = ob_plane.vertex_groups.new(name='Bone.001')
for _i, _w in zip([19, 21, 23, 25, 71, 73, 75, 77, 121, 123, 125, 127, 129, 186, 188, 190, 192, 236, 238, 240, 242, 244], [0.6, 0.3292, 0.5282, 0.01755, 0.8037, 0.5325, 0.5011, 0.2895, 0.6648, 0.8401, 0.8123, 0.6072, 0.4067, 0.587, 0.3124, 0.5166, 0.004952, 0.2371, 0.7975, 0.7062, 0.4937, 0.2822]): _vg.add([_i], _w, 'REPLACE')
_vg = ob_plane.vertex_groups.new(name='Bone.002')
for _i, _w in zip([19, 23, 26, 28, 30, 33, 71, 76, 78, 80, 82, 123, 125, 127, 128, 130, 132, 134, 150, 151, 152, 153, 186, 190, 193, 195, 197, 200, 238, 240, 243, 245, 247, 249, 283, 284, 285, 286], [0.06576, 0.1341, 0.6503, 0.5637, 0.5363, 0.05074, 0.5432, 0.566, 0.9554, 0.894, 0.1909, 0.6279, 0.5434, 0.08609, 0.6442, 0.963, 0.8988, 0.3076, 0.0993, 0.02189, 0.09441, 0.2586, 0.03526, 0.1078, 0.6073, 0.4607, 0.5114, 0.03961, 0.5288, 0.2324, 0.5496, 0.949, 0.8816, 0.1771, 0.06833, 0.0006881, 0.07937, 0.2381]): _vg.add([_i], _w, 'REPLACE')
_vg = ob_plane.vertex_groups.new(name='Bone.003')
for _i, _w in zip([14, 34, 35, 66, 86, 87], [0.6309, 0.5351, 0.7893, 0.7014, 0.215, 0.4902]): _vg.add([_i], _w, 'REPLACE')
_vg = ob_plane.vertex_groups.new(name='Bone.005')
for _i, _w in zip([14, 34, 35, 36, 37, 38, 39, 40, 41, 66, 86, 87, 88, 89, 90, 91, 92, 93], [0.3315, 0.9673, 1.0, 1.0, 1.0, 0.8323, 0.7773, 0.9965, 0.9165, 0.5784, 0.5708, 0.687, 0.9979, 0.9661, 0.954, 0.9869, 0.9728, 0.9976]): _vg.add([_i], _w, 'REPLACE')
_vg = ob_plane.vertex_groups.new(name='Bone.006')
for _i, _w in zip([36, 37, 38, 39, 40, 41], [0.3672, 0.3051, 0.3045, 1.0, 0.2477, 0.5994]): _vg.add([_i], _w, 'REPLACE')
_vg = ob_plane.vertex_groups.new(name='Bone.004')
for _i, _w in zip([181, 201, 202, 233, 254], [0.4129, 0.1838, 0.6212, 0.6107, 0.3663]): _vg.add([_i], _w, 'REPLACE')
_vg = ob_plane.vertex_groups.new(name='Bone.007')
for _i, _w in zip([181, 201, 202, 203, 204, 205, 206, 207, 208, 233, 253, 254, 255, 256, 257, 258, 259, 260], [0.06493, 0.918, 1.0, 0.9984, 1.0, 0.9985, 0.998, 0.9992, 0.9895, 0.3464, 0.6151, 0.8173, 0.9994, 0.9956, 0.9999, 1.0, 0.9966, 0.9691]): _vg.add([_i], _w, 'REPLACE')
_vg = ob_plane.vertex_groups.new(name='Bone.008')
for _i, _w in zip([203, 204, 205, 206, 207, 208], [0.7295, 0.7989, 0.3288, 1.0, 0.4297, 0.8771]): _vg.add([_i], _w, 'REPLACE')
_vg = ob_plane.vertex_groups.new(name='Bone.009')
for _i, _w in zip([173, 175, 209, 211, 212, 226, 263], [0.4303, 0.2613, 0.09438, 0.8191, 0.3306, 0.2025, 0.3253]): _vg.add([_i], _w, 'REPLACE')
_vg = ob_plane.vertex_groups.new(name='Bone.013')
for _i, _w in zip([173, 209, 210, 211, 212, 213, 214, 215, 216, 217, 218, 261, 262, 263, 265, 266, 267, 268, 269, 270], [0.08185, 0.9963, 0.8362, 0.8824, 0.462, 1.0, 0.9994, 1.0, 0.9981, 1.0, 0.9949, 0.9543, 0.9092, 0.2407, 0.994, 0.996, 0.9996, 0.9998, 0.9894, 0.9867]): _vg.add([_i], _w, 'REPLACE')
_vg = ob_plane.vertex_groups.new(name='Bone.014')
for _i, _w in zip([213, 214, 215, 218], [0.8434, 0.4491, 0.9107, 0.5469]): _vg.add([_i], _w, 'REPLACE')
_vg = ob_plane.vertex_groups.new(name='Bone.010')
for _i, _w in zip([6, 8, 42, 43, 44, 45, 59, 96], [0.5612, 0.02974, 0.09206, 0.01731, 0.862, 0.2392, 0.1406, 0.2396]): _vg.add([_i], _w, 'REPLACE')
_vg = ob_plane.vertex_groups.new(name='Bone.011')
for _i, _w in zip([6, 42, 43, 44, 45, 46, 47, 48, 49, 50, 51, 94, 95, 96, 97, 98, 99, 100, 101, 102, 103], [0.06699, 0.8844, 0.9464, 0.8921, 0.2006, 0.993, 0.7809, 0.999, 0.964, 0.9936, 0.9977, 0.988, 0.9919, 0.6749, 0.007334, 0.9856, 0.9969, 0.9884, 0.9994, 0.9923, 0.9836]): _vg.add([_i], _w, 'REPLACE')
_vg = ob_plane.vertex_groups.new(name='Bone.012')
for _i, _w in zip([46, 48], [0.04479, 0.08599]): _vg.add([_i], _w, 'REPLACE')
_vg = ob_plane.vertex_groups.new(name='Bone.015')
for _i, _w in zip([116, 157, 159, 162, 288], [0.1041, 0.5438, 0.4083, 0.2078, 0.4847]): _vg.add([_i], _w, 'REPLACE')
_m = ob_plane.modifiers.new('Armature', 'ARMATURE')
_m.object = ob_armature
ob_armature.location = (-1.084, -0.574, 1.054)
ob_armature.rotation_euler = (2.542e-06, 1.521, 2.673e-06)
ob_armature.scale = (1.17, 1.17, 1.17)
ob_armature.show_in_front = True

# ---- collection membership
col_collection.objects.link(ob_empty)
col_collection.objects.link(ob_plane)
col_collection.objects.link(ob_armature)

# ---- scene / render settings (as saved in the file)
scene.frame_start = 1; scene.frame_end = 61; scene.frame_set(35)
scene.render.engine = 'BLENDER_EEVEE_NEXT'
scene.cycles.sampling_pattern = 'TABULATED_SOBOL'
scene.view_settings.view_transform = 'Filmic'
bpy.context.view_layer.update()

# ---- added for rendering (the .blend has no active camera and no usable light): camera, sun
cam_auto = bpy.data.cameras.new('AutoCamera')
cam_auto.lens = 50.0
cam_auto.sensor_width = 36.0
cam_auto.clip_end = 1000.0
ob_auto_camera = bpy.data.objects.new('AutoCamera', cam_auto)
scene.collection.objects.link(ob_auto_camera)
ob_auto_camera.location = (4.482, -5.78709, 4.51267)
ob_auto_camera.rotation_euler = (1.09748, -7.21219e-08, 0.694738)
scene.camera = ob_auto_camera
light_auto_sun = bpy.data.lights.new('AutoSun', 'SUN')
light_auto_sun.energy = 3.0
light_auto_sun.angle = 0.0523599
ob_auto_sun = bpy.data.objects.new('AutoSun', light_auto_sun)
scene.collection.objects.link(ob_auto_sun)
ob_auto_sun.rotation_euler = (0.872665, 0.174533, 0.523599)
bpy.context.view_layer.update()

